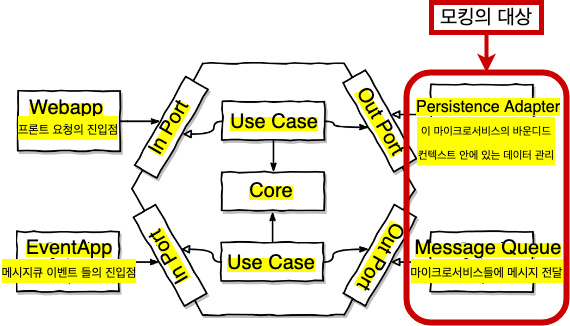

The diagram above was exported from draw.io. Its source (the exported page's mxGraphModel, read from the mxfile embedded in the PNG):
<mxGraphModel dx="1194" dy="973" grid="1" gridSize="10" guides="1" tooltips="1" connect="1" arrows="1" fold="1" page="1" pageScale="1" pageWidth="850" pageHeight="1100" math="0" shadow="0">
  <root>
    <mxCell id="0" />
    <mxCell id="1" parent="0" />
    <mxCell id="jsW5Lj-fcAA0XNfjMqnU-1" value="" style="shape=image;verticalLabelPosition=bottom;labelBackgroundColor=default;verticalAlign=top;aspect=fixed;imageAspect=0;image=https://reflectoring.io/images/posts/spring-hexagonal/hexagonal-architecture_hu6764515d7030d45af6f7f498c79e292b_50897_956x0_resize_box_3.png;" parent="1" vertex="1">
      <mxGeometry x="100" y="150" width="520" height="256" as="geometry" />
    </mxCell>
    <mxCell id="jsW5Lj-fcAA0XNfjMqnU-2" value="&lt;span style=&quot;background-color: rgb(255 , 255 , 0)&quot;&gt;&lt;font style=&quot;font-size: 20px&quot;&gt;Core&lt;/font&gt;&lt;/span&gt;" style="text;html=1;strokeColor=none;fillColor=none;align=center;verticalAlign=middle;whiteSpace=wrap;rounded=0;" parent="1" vertex="1">
      <mxGeometry x="325" y="263" width="60" height="30" as="geometry" />
    </mxCell>
    <mxCell id="jsW5Lj-fcAA0XNfjMqnU-3" value="&lt;span style=&quot;background-color: rgb(255 , 255 , 0)&quot;&gt;&lt;font style=&quot;font-size: 20px&quot;&gt;Use Case&lt;/font&gt;&lt;/span&gt;" style="text;html=1;strokeColor=none;fillColor=none;align=center;verticalAlign=middle;whiteSpace=wrap;rounded=0;" parent="1" vertex="1">
      <mxGeometry x="313" y="194" width="90" height="30" as="geometry" />
    </mxCell>
    <mxCell id="jsW5Lj-fcAA0XNfjMqnU-4" value="&lt;span style=&quot;background-color: rgb(255 , 255 , 0)&quot;&gt;&lt;font style=&quot;font-size: 20px&quot;&gt;Use Case&lt;/font&gt;&lt;/span&gt;" style="text;html=1;strokeColor=none;fillColor=none;align=center;verticalAlign=middle;whiteSpace=wrap;rounded=0;" parent="1" vertex="1">
      <mxGeometry x="310" y="335" width="90" height="30" as="geometry" />
    </mxCell>
    <mxCell id="jsW5Lj-fcAA0XNfjMqnU-5" value="&lt;span style=&quot;background-color: rgb(255 , 255 , 0)&quot;&gt;&lt;font style=&quot;font-size: 20px&quot;&gt;Out Port&lt;/font&gt;&lt;/span&gt;" style="text;html=1;strokeColor=none;fillColor=none;align=center;verticalAlign=middle;whiteSpace=wrap;rounded=0;rotation=60;" parent="1" vertex="1">
      <mxGeometry x="420" y="194" width="90" height="30" as="geometry" />
    </mxCell>
    <mxCell id="jsW5Lj-fcAA0XNfjMqnU-6" value="&lt;span style=&quot;background-color: rgb(255 , 255 , 0)&quot;&gt;&lt;font style=&quot;font-size: 20px&quot;&gt;Out Port&lt;/font&gt;&lt;/span&gt;" style="text;html=1;strokeColor=none;fillColor=none;align=center;verticalAlign=middle;whiteSpace=wrap;rounded=0;rotation=-240;" parent="1" vertex="1">
      <mxGeometry x="420" y="330" width="90" height="30" as="geometry" />
    </mxCell>
    <mxCell id="jsW5Lj-fcAA0XNfjMqnU-7" value="&lt;span style=&quot;background-color: rgb(255 , 255 , 0)&quot;&gt;&lt;font style=&quot;font-size: 20px&quot;&gt;In Port&lt;br&gt;&lt;/font&gt;&lt;/span&gt;" style="text;html=1;strokeColor=none;fillColor=none;align=center;verticalAlign=middle;whiteSpace=wrap;rounded=0;rotation=-120;" parent="1" vertex="1">
      <mxGeometry x="207" y="330" width="90" height="30" as="geometry" />
    </mxCell>
    <mxCell id="jsW5Lj-fcAA0XNfjMqnU-8" value="&lt;span style=&quot;background-color: rgb(255 , 255 , 0)&quot;&gt;&lt;font style=&quot;font-size: 20px&quot;&gt;In Port&lt;br&gt;&lt;/font&gt;&lt;/span&gt;" style="text;html=1;strokeColor=none;fillColor=none;align=center;verticalAlign=middle;whiteSpace=wrap;rounded=0;rotation=-60;" parent="1" vertex="1">
      <mxGeometry x="207" y="200" width="90" height="30" as="geometry" />
    </mxCell>
    <mxCell id="jsW5Lj-fcAA0XNfjMqnU-9" value="&lt;span style=&quot;background-color: rgb(255 , 255 , 0)&quot;&gt;&lt;font style=&quot;font-size: 20px&quot;&gt;Webapp&lt;/font&gt;&lt;/span&gt;" style="text;html=1;strokeColor=none;fillColor=none;align=center;verticalAlign=middle;whiteSpace=wrap;rounded=0;" parent="1" vertex="1">
      <mxGeometry x="100" y="180" width="100" height="30" as="geometry" />
    </mxCell>
    <mxCell id="jsW5Lj-fcAA0XNfjMqnU-10" value="&lt;span style=&quot;background-color: rgb(255 , 255 , 0)&quot;&gt;&lt;font style=&quot;font-size: 20px&quot;&gt;EventApp&lt;/font&gt;&lt;/span&gt;" style="text;html=1;strokeColor=none;fillColor=none;align=center;verticalAlign=middle;whiteSpace=wrap;rounded=0;" parent="1" vertex="1">
      <mxGeometry x="103" y="320" width="100" height="30" as="geometry" />
    </mxCell>
    <mxCell id="jsW5Lj-fcAA0XNfjMqnU-11" value="&lt;span style=&quot;font-size: 12px&quot;&gt;프론트 요청의 진입점&lt;/span&gt;" style="text;html=1;strokeColor=none;fillColor=none;align=center;verticalAlign=middle;whiteSpace=wrap;rounded=0;labelBackgroundColor=#FFFF00;fontSize=20;" parent="1" vertex="1">
      <mxGeometry x="97" y="200" width="110" height="30" as="geometry" />
    </mxCell>
    <mxCell id="jsW5Lj-fcAA0XNfjMqnU-12" value="&lt;font style=&quot;font-size: 12px&quot;&gt;메시지큐 이벤트 들의 진입점&lt;/font&gt;" style="text;html=1;strokeColor=none;fillColor=none;align=center;verticalAlign=middle;whiteSpace=wrap;rounded=0;labelBackgroundColor=#FFFF00;fontSize=20;" parent="1" vertex="1">
      <mxGeometry x="84" y="343" width="138" height="30" as="geometry" />
    </mxCell>
    <mxCell id="jsW5Lj-fcAA0XNfjMqnU-13" value="&lt;span style=&quot;font-size: 16px ; background-color: rgb(255 , 255 , 0)&quot;&gt;Persistence Adapter&lt;/span&gt;" style="text;html=1;strokeColor=none;fillColor=none;align=center;verticalAlign=middle;whiteSpace=wrap;rounded=0;" parent="1" vertex="1">
      <mxGeometry x="492" y="180" width="160" height="30" as="geometry" />
    </mxCell>
    <mxCell id="jsW5Lj-fcAA0XNfjMqnU-14" value="&lt;span style=&quot;background-color: rgb(255 , 255 , 0)&quot;&gt;&lt;font style=&quot;font-size: 20px&quot;&gt;Message Queue&lt;/font&gt;&lt;/span&gt;" style="text;html=1;strokeColor=none;fillColor=none;align=center;verticalAlign=middle;whiteSpace=wrap;rounded=0;" parent="1" vertex="1">
      <mxGeometry x="492" y="310" width="160" height="50" as="geometry" />
    </mxCell>
    <mxCell id="jsW5Lj-fcAA0XNfjMqnU-15" value="&lt;span style=&quot;font-size: 12px&quot;&gt;마이크로서비스들에 메시지 전달&lt;/span&gt;" style="text;html=1;strokeColor=none;fillColor=none;align=center;verticalAlign=middle;whiteSpace=wrap;rounded=0;labelBackgroundColor=#FFFF00;fontSize=20;" parent="1" vertex="1">
      <mxGeometry x="491" y="343" width="159" height="30" as="geometry" />
    </mxCell>
    <mxCell id="jsW5Lj-fcAA0XNfjMqnU-16" value="&lt;font style=&quot;font-size: 11px&quot;&gt;이 마이크로서비스의 바운디드컨텍스트 안에 있는 데이터 관리&lt;/font&gt;" style="text;html=1;strokeColor=none;fillColor=none;align=center;verticalAlign=middle;whiteSpace=wrap;rounded=0;labelBackgroundColor=#FFFF00;fontSize=20;" parent="1" vertex="1">
      <mxGeometry x="500" y="203" width="140" height="50" as="geometry" />
    </mxCell>
    <mxCell id="-9QSW1CWZEcChb0iwN7i-17" value="" style="rounded=1;whiteSpace=wrap;html=1;fillColor=none;strokeColor=#CC0000;strokeWidth=6;rotation=0;" vertex="1" parent="1">
      <mxGeometry x="490" y="160" width="160" height="250" as="geometry" />
    </mxCell>
    <mxCell id="-9QSW1CWZEcChb0iwN7i-19" value="&lt;font style=&quot;font-size: 20px&quot;&gt;모킹의 대상&lt;/font&gt;" style="text;html=1;strokeColor=#CC0000;fillColor=none;align=center;verticalAlign=middle;whiteSpace=wrap;rounded=0;strokeWidth=5;" vertex="1" parent="1">
      <mxGeometry x="515" y="90" width="110" height="30" as="geometry" />
    </mxCell>
    <mxCell id="-9QSW1CWZEcChb0iwN7i-20" value="" style="endArrow=classic;html=1;rounded=0;fontSize=20;entryX=0.5;entryY=0;entryDx=0;entryDy=0;exitX=0.5;exitY=1;exitDx=0;exitDy=0;strokeColor=#CC0000;strokeWidth=4;" edge="1" parent="1" source="-9QSW1CWZEcChb0iwN7i-19" target="-9QSW1CWZEcChb0iwN7i-17">
      <mxGeometry width="50" height="50" relative="1" as="geometry">
        <mxPoint x="442" y="100" as="sourcePoint" />
        <mxPoint x="492" y="50" as="targetPoint" />
      </mxGeometry>
    </mxCell>
  </root>
</mxGraphModel>